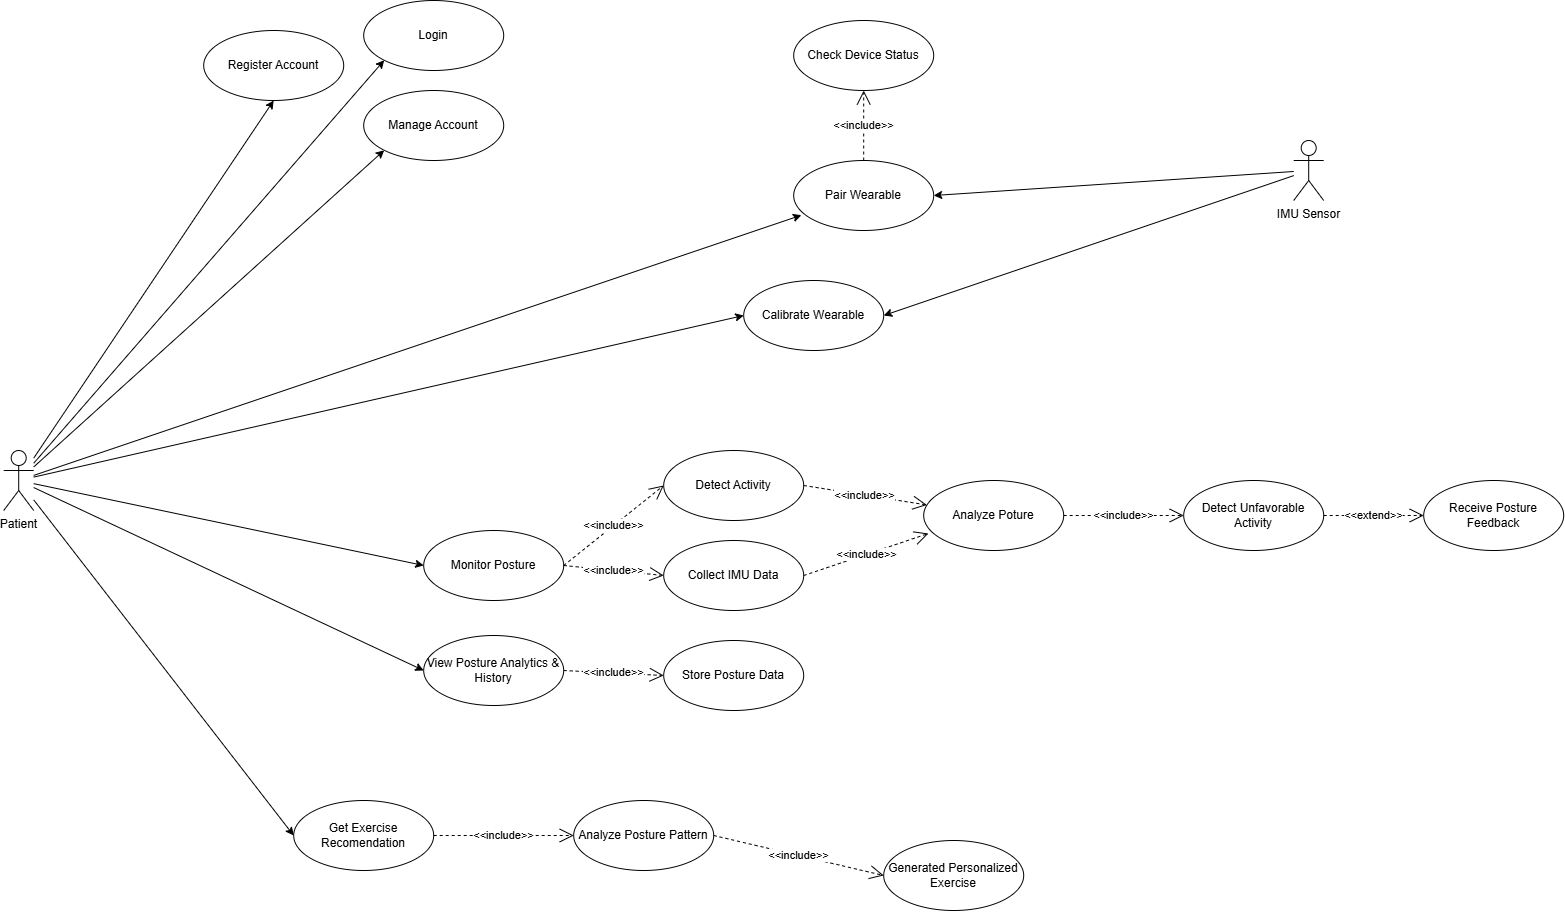

The diagram above was exported from draw.io. Its source (the exported page's mxGraphModel, read from the mxfile embedded in the PNG):
<mxGraphModel dx="2567" dy="2197" grid="1" gridSize="10" guides="1" tooltips="1" connect="1" arrows="1" fold="1" page="1" pageScale="1" pageWidth="850" pageHeight="1100" math="0" shadow="0">
  <root>
    <mxCell id="0" />
    <mxCell id="1" parent="0" />
    <mxCell id="O9gy4n4T-2XCmWUgdWC8-5" parent="1" style="ellipse;whiteSpace=wrap;html=1;" value="Login" vertex="1">
      <mxGeometry height="70" width="140" x="330" y="-190" as="geometry" />
    </mxCell>
    <mxCell id="O9gy4n4T-2XCmWUgdWC8-6" parent="1" style="ellipse;whiteSpace=wrap;html=1;" value="Pair Wearable" vertex="1">
      <mxGeometry height="70" width="140" x="760" y="-30" as="geometry" />
    </mxCell>
    <mxCell id="O9gy4n4T-2XCmWUgdWC8-7" parent="1" style="ellipse;whiteSpace=wrap;html=1;" value="Monitor Posture" vertex="1">
      <mxGeometry height="70" width="140" x="390" y="340" as="geometry" />
    </mxCell>
    <mxCell id="O9gy4n4T-2XCmWUgdWC8-10" parent="1" style="ellipse;whiteSpace=wrap;html=1;" value="Get Exercise Recomendation" vertex="1">
      <mxGeometry height="70" width="140" x="260" y="610" as="geometry" />
    </mxCell>
    <mxCell id="O9gy4n4T-2XCmWUgdWC8-15" edge="1" parent="1" source="O9gy4n4T-2XCmWUgdWC8-13" style="rounded=0;orthogonalLoop=1;jettySize=auto;html=1;entryX=0;entryY=1;entryDx=0;entryDy=0;" target="O9gy4n4T-2XCmWUgdWC8-5">
      <mxGeometry relative="1" as="geometry" />
    </mxCell>
    <mxCell id="O9gy4n4T-2XCmWUgdWC8-18" edge="1" parent="1" source="O9gy4n4T-2XCmWUgdWC8-13" style="rounded=0;orthogonalLoop=1;jettySize=auto;html=1;entryX=0;entryY=0.5;entryDx=0;entryDy=0;" target="O9gy4n4T-2XCmWUgdWC8-7">
      <mxGeometry relative="1" as="geometry" />
    </mxCell>
    <mxCell id="O9gy4n4T-2XCmWUgdWC8-21" edge="1" parent="1" source="O9gy4n4T-2XCmWUgdWC8-13" style="rounded=0;orthogonalLoop=1;jettySize=auto;html=1;entryX=0;entryY=0.5;entryDx=0;entryDy=0;" target="O9gy4n4T-2XCmWUgdWC8-10">
      <mxGeometry relative="1" as="geometry" />
    </mxCell>
    <mxCell id="O9gy4n4T-2XCmWUgdWC8-31" edge="1" parent="1" source="O9gy4n4T-2XCmWUgdWC8-13" style="rounded=0;orthogonalLoop=1;jettySize=auto;html=1;entryX=0.5;entryY=1;entryDx=0;entryDy=0;" target="O9gy4n4T-2XCmWUgdWC8-30">
      <mxGeometry relative="1" as="geometry" />
    </mxCell>
    <mxCell id="O9gy4n4T-2XCmWUgdWC8-33" edge="1" parent="1" source="O9gy4n4T-2XCmWUgdWC8-13" style="rounded=0;orthogonalLoop=1;jettySize=auto;html=1;entryX=0;entryY=1;entryDx=0;entryDy=0;" target="O9gy4n4T-2XCmWUgdWC8-32">
      <mxGeometry relative="1" as="geometry" />
    </mxCell>
    <mxCell id="O9gy4n4T-2XCmWUgdWC8-38" edge="1" parent="1" source="O9gy4n4T-2XCmWUgdWC8-13" style="edgeStyle=none;rounded=0;orthogonalLoop=1;jettySize=auto;html=1;entryX=0;entryY=0.5;entryDx=0;entryDy=0;" target="O9gy4n4T-2XCmWUgdWC8-37">
      <mxGeometry relative="1" as="geometry" />
    </mxCell>
    <mxCell id="O9gy4n4T-2XCmWUgdWC8-50" edge="1" parent="1" source="O9gy4n4T-2XCmWUgdWC8-13" style="edgeStyle=none;rounded=0;orthogonalLoop=1;jettySize=auto;html=1;entryX=0;entryY=0.5;entryDx=0;entryDy=0;" target="O9gy4n4T-2XCmWUgdWC8-49">
      <mxGeometry relative="1" as="geometry" />
    </mxCell>
    <mxCell id="O9gy4n4T-2XCmWUgdWC8-13" parent="1" style="shape=umlActor;verticalLabelPosition=bottom;verticalAlign=top;html=1;" value="Patient" vertex="1">
      <mxGeometry height="60" width="30" x="-30" y="260" as="geometry" />
    </mxCell>
    <mxCell id="O9gy4n4T-2XCmWUgdWC8-16" edge="1" parent="1" source="O9gy4n4T-2XCmWUgdWC8-13" style="rounded=0;orthogonalLoop=1;jettySize=auto;html=1;entryX=0.055;entryY=0.781;entryDx=0;entryDy=0;entryPerimeter=0;" target="O9gy4n4T-2XCmWUgdWC8-6">
      <mxGeometry relative="1" as="geometry" />
    </mxCell>
    <mxCell id="O9gy4n4T-2XCmWUgdWC8-23" parent="1" style="ellipse;whiteSpace=wrap;html=1;" value="Detect Activity" vertex="1">
      <mxGeometry height="70" width="140" x="630" y="260" as="geometry" />
    </mxCell>
    <mxCell id="O9gy4n4T-2XCmWUgdWC8-24" parent="1" style="ellipse;whiteSpace=wrap;html=1;" value="Collect IMU Data" vertex="1">
      <mxGeometry height="70" width="140" x="630" y="350" as="geometry" />
    </mxCell>
    <mxCell id="O9gy4n4T-2XCmWUgdWC8-27" edge="1" parent="1" source="O9gy4n4T-2XCmWUgdWC8-7" style="endArrow=open;endSize=12;dashed=1;html=1;rounded=0;exitX=1;exitY=0.5;exitDx=0;exitDy=0;entryX=0;entryY=0.5;entryDx=0;entryDy=0;" target="O9gy4n4T-2XCmWUgdWC8-23" value="&amp;lt;&amp;lt;include&amp;gt;&amp;gt;">
      <mxGeometry relative="1" width="160" x="0.0002" as="geometry">
        <mxPoint as="offset" />
        <mxPoint x="500" y="340" as="sourcePoint" />
        <mxPoint x="660" y="340" as="targetPoint" />
      </mxGeometry>
    </mxCell>
    <mxCell id="O9gy4n4T-2XCmWUgdWC8-29" edge="1" parent="1" source="O9gy4n4T-2XCmWUgdWC8-7" style="endArrow=open;endSize=12;dashed=1;html=1;rounded=0;exitX=1;exitY=0.5;exitDx=0;exitDy=0;entryX=0;entryY=0.5;entryDx=0;entryDy=0;" target="O9gy4n4T-2XCmWUgdWC8-24" value="&amp;lt;&amp;lt;include&amp;gt;&amp;gt;">
      <mxGeometry relative="1" width="160" x="0.0002" as="geometry">
        <mxPoint as="offset" />
        <mxPoint x="505" y="395" as="sourcePoint" />
        <mxPoint x="690" y="345" as="targetPoint" />
      </mxGeometry>
    </mxCell>
    <mxCell id="O9gy4n4T-2XCmWUgdWC8-30" parent="1" style="ellipse;whiteSpace=wrap;html=1;" value="Register Account" vertex="1">
      <mxGeometry height="70" width="140" x="170" y="-160" as="geometry" />
    </mxCell>
    <mxCell id="O9gy4n4T-2XCmWUgdWC8-32" parent="1" style="ellipse;whiteSpace=wrap;html=1;" value="Manage Account" vertex="1">
      <mxGeometry height="70" width="140" x="330" y="-100" as="geometry" />
    </mxCell>
    <mxCell id="O9gy4n4T-2XCmWUgdWC8-34" parent="1" style="ellipse;whiteSpace=wrap;html=1;" value="Check Device Status" vertex="1">
      <mxGeometry height="70" width="140" x="760" y="-170" as="geometry" />
    </mxCell>
    <mxCell id="O9gy4n4T-2XCmWUgdWC8-36" edge="1" parent="1" source="O9gy4n4T-2XCmWUgdWC8-6" style="endArrow=open;endSize=12;dashed=1;html=1;rounded=0;exitX=0.5;exitY=0;exitDx=0;exitDy=0;entryX=0.5;entryY=1;entryDx=0;entryDy=0;" target="O9gy4n4T-2XCmWUgdWC8-34" value="&amp;lt;&amp;lt;include&amp;gt;&amp;gt;">
      <mxGeometry relative="1" width="160" x="0.0002" as="geometry">
        <mxPoint as="offset" />
        <mxPoint x="490" y="110" as="sourcePoint" />
        <mxPoint x="685" y="60" as="targetPoint" />
      </mxGeometry>
    </mxCell>
    <mxCell id="O9gy4n4T-2XCmWUgdWC8-37" parent="1" style="ellipse;whiteSpace=wrap;html=1;" value="Calibrate Wearable" vertex="1">
      <mxGeometry height="70" width="140" x="710" y="90" as="geometry" />
    </mxCell>
    <mxCell id="O9gy4n4T-2XCmWUgdWC8-40" parent="1" style="ellipse;whiteSpace=wrap;html=1;" value="Analyze Poture" vertex="1">
      <mxGeometry height="70" width="140" x="890" y="290" as="geometry" />
    </mxCell>
    <mxCell id="O9gy4n4T-2XCmWUgdWC8-41" edge="1" parent="1" source="O9gy4n4T-2XCmWUgdWC8-23" style="endArrow=open;endSize=12;dashed=1;html=1;rounded=0;exitX=1;exitY=0.5;exitDx=0;exitDy=0;" target="O9gy4n4T-2XCmWUgdWC8-40" value="&amp;lt;&amp;lt;include&amp;gt;&amp;gt;">
      <mxGeometry relative="1" width="160" x="0.0002" as="geometry">
        <mxPoint as="offset" />
        <mxPoint x="870" y="360" as="sourcePoint" />
        <mxPoint x="1065" y="310" as="targetPoint" />
      </mxGeometry>
    </mxCell>
    <mxCell id="O9gy4n4T-2XCmWUgdWC8-42" edge="1" parent="1" source="O9gy4n4T-2XCmWUgdWC8-24" style="endArrow=open;endSize=12;dashed=1;html=1;rounded=0;exitX=1;exitY=0.5;exitDx=0;exitDy=0;entryX=0.034;entryY=0.757;entryDx=0;entryDy=0;entryPerimeter=0;" target="O9gy4n4T-2XCmWUgdWC8-40" value="&amp;lt;&amp;lt;include&amp;gt;&amp;gt;">
      <mxGeometry relative="1" width="160" x="0.0002" as="geometry">
        <mxPoint as="offset" />
        <mxPoint x="880" y="420" as="sourcePoint" />
        <mxPoint x="1075" y="370" as="targetPoint" />
      </mxGeometry>
    </mxCell>
    <mxCell id="O9gy4n4T-2XCmWUgdWC8-43" parent="1" style="ellipse;whiteSpace=wrap;html=1;" value="Detect Unfavorable Activity" vertex="1">
      <mxGeometry height="70" width="140" x="1150" y="290" as="geometry" />
    </mxCell>
    <mxCell id="O9gy4n4T-2XCmWUgdWC8-44" edge="1" parent="1" source="O9gy4n4T-2XCmWUgdWC8-40" style="endArrow=open;endSize=12;dashed=1;html=1;rounded=0;exitX=1;exitY=0.5;exitDx=0;exitDy=0;entryX=0;entryY=0.5;entryDx=0;entryDy=0;" target="O9gy4n4T-2XCmWUgdWC8-43" value="&amp;lt;&amp;lt;include&amp;gt;&amp;gt;">
      <mxGeometry relative="1" width="160" x="0.0002" as="geometry">
        <mxPoint as="offset" />
        <mxPoint x="1050" y="460" as="sourcePoint" />
        <mxPoint x="1245" y="410" as="targetPoint" />
      </mxGeometry>
    </mxCell>
    <mxCell id="O9gy4n4T-2XCmWUgdWC8-45" edge="1" parent="1" source="O9gy4n4T-2XCmWUgdWC8-43" style="endArrow=open;endSize=12;dashed=1;html=1;rounded=0;exitX=1;exitY=0.5;exitDx=0;exitDy=0;entryX=0;entryY=0.5;entryDx=0;entryDy=0;" target="O9gy4n4T-2XCmWUgdWC8-46" value="&amp;lt;&amp;lt;extend&amp;gt;&amp;gt;">
      <mxGeometry relative="1" width="160" x="0.0002" as="geometry">
        <mxPoint as="offset" />
        <mxPoint x="1390" y="430" as="sourcePoint" />
        <mxPoint x="1450" y="325" as="targetPoint" />
      </mxGeometry>
    </mxCell>
    <mxCell id="O9gy4n4T-2XCmWUgdWC8-46" parent="1" style="ellipse;whiteSpace=wrap;html=1;" value="Receive Posture Feedback" vertex="1">
      <mxGeometry height="70" width="140" x="1390" y="290" as="geometry" />
    </mxCell>
    <mxCell id="O9gy4n4T-2XCmWUgdWC8-47" parent="1" style="ellipse;whiteSpace=wrap;html=1;" value="Store Posture Data" vertex="1">
      <mxGeometry height="70" width="140" x="630" y="450" as="geometry" />
    </mxCell>
    <mxCell id="O9gy4n4T-2XCmWUgdWC8-48" edge="1" parent="1" source="O9gy4n4T-2XCmWUgdWC8-49" style="endArrow=open;endSize=12;dashed=1;html=1;rounded=0;exitX=1;exitY=0.5;exitDx=0;exitDy=0;entryX=0;entryY=0.5;entryDx=0;entryDy=0;" target="O9gy4n4T-2XCmWUgdWC8-47" value="&amp;lt;&amp;lt;include&amp;gt;&amp;gt;">
      <mxGeometry relative="1" width="160" x="0.0002" as="geometry">
        <mxPoint as="offset" />
        <mxPoint x="510" y="455" as="sourcePoint" />
        <mxPoint x="765" y="570" as="targetPoint" />
      </mxGeometry>
    </mxCell>
    <mxCell id="O9gy4n4T-2XCmWUgdWC8-49" parent="1" style="ellipse;whiteSpace=wrap;html=1;" value="View Posture Analytics &amp;amp; History " vertex="1">
      <mxGeometry height="70" width="140" x="390" y="445" as="geometry" />
    </mxCell>
    <mxCell id="O9gy4n4T-2XCmWUgdWC8-53" parent="1" style="ellipse;whiteSpace=wrap;html=1;" value="Analyze Posture Pattern" vertex="1">
      <mxGeometry height="70" width="140" x="540" y="610" as="geometry" />
    </mxCell>
    <mxCell id="O9gy4n4T-2XCmWUgdWC8-54" edge="1" parent="1" source="O9gy4n4T-2XCmWUgdWC8-10" style="endArrow=open;endSize=12;dashed=1;html=1;rounded=0;exitX=1;exitY=0.5;exitDx=0;exitDy=0;entryX=0;entryY=0.5;entryDx=0;entryDy=0;" target="O9gy4n4T-2XCmWUgdWC8-53" value="&amp;lt;&amp;lt;include&amp;gt;&amp;gt;">
      <mxGeometry relative="1" width="160" x="0.0002" as="geometry">
        <mxPoint as="offset" />
        <mxPoint x="575" y="860" as="sourcePoint" />
        <mxPoint x="770" y="810" as="targetPoint" />
      </mxGeometry>
    </mxCell>
    <mxCell id="O9gy4n4T-2XCmWUgdWC8-55" parent="1" style="ellipse;whiteSpace=wrap;html=1;" value="Generated Personalized Exercise" vertex="1">
      <mxGeometry height="70" width="140" x="850" y="650" as="geometry" />
    </mxCell>
    <mxCell id="O9gy4n4T-2XCmWUgdWC8-56" edge="1" parent="1" source="O9gy4n4T-2XCmWUgdWC8-53" style="endArrow=open;endSize=12;dashed=1;html=1;rounded=0;exitX=1;exitY=0.5;exitDx=0;exitDy=0;entryX=0;entryY=0.5;entryDx=0;entryDy=0;" target="O9gy4n4T-2XCmWUgdWC8-55" value="&amp;lt;&amp;lt;include&amp;gt;&amp;gt;">
      <mxGeometry relative="1" width="160" x="0.0002" as="geometry">
        <mxPoint as="offset" />
        <mxPoint x="595" y="910" as="sourcePoint" />
        <mxPoint x="790" y="860" as="targetPoint" />
      </mxGeometry>
    </mxCell>
    <mxCell id="O9gy4n4T-2XCmWUgdWC8-110" edge="1" parent="1" source="O9gy4n4T-2XCmWUgdWC8-109" style="edgeStyle=none;rounded=0;orthogonalLoop=1;jettySize=auto;html=1;entryX=1;entryY=0.5;entryDx=0;entryDy=0;" target="O9gy4n4T-2XCmWUgdWC8-6">
      <mxGeometry relative="1" as="geometry" />
    </mxCell>
    <mxCell id="O9gy4n4T-2XCmWUgdWC8-111" edge="1" parent="1" source="O9gy4n4T-2XCmWUgdWC8-109" style="edgeStyle=none;rounded=0;orthogonalLoop=1;jettySize=auto;html=1;entryX=1;entryY=0.5;entryDx=0;entryDy=0;" target="O9gy4n4T-2XCmWUgdWC8-37">
      <mxGeometry relative="1" as="geometry" />
    </mxCell>
    <mxCell id="O9gy4n4T-2XCmWUgdWC8-109" parent="1" style="shape=umlActor;verticalLabelPosition=bottom;verticalAlign=top;html=1;" value="IMU Sensor" vertex="1">
      <mxGeometry height="60" width="30" x="1260" y="-50" as="geometry" />
    </mxCell>
  </root>
</mxGraphModel>